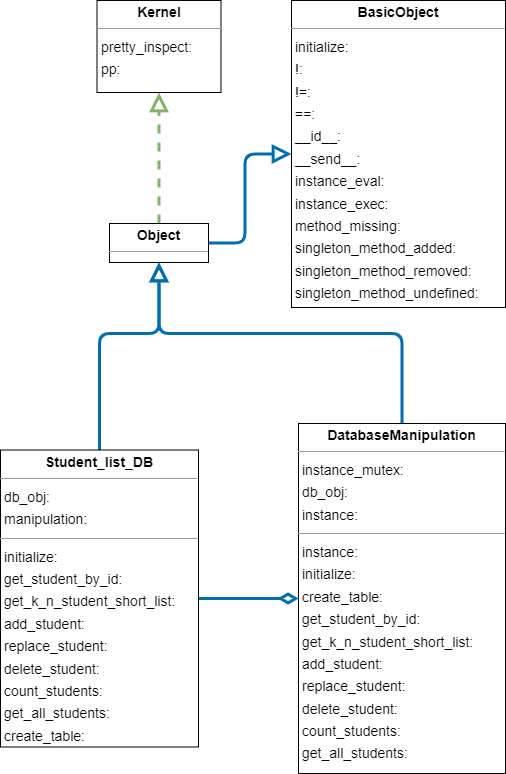

The diagram above was exported from draw.io. Its source (the exported page's mxGraphModel, read from the mxfile embedded in the PNG):
<mxGraphModel dx="1009" dy="285" grid="1" gridSize="10" guides="1" tooltips="1" connect="1" arrows="1" fold="1" page="0" pageScale="1" pageWidth="827" pageHeight="1169" background="none" math="0" shadow="0">
  <root>
    <mxCell id="0" />
    <mxCell id="1" parent="0" />
    <mxCell id="node2" value="&lt;p style=&quot;margin:0px;margin-top:4px;text-align:center;&quot;&gt;&lt;b&gt;BasicObject&lt;/b&gt;&lt;/p&gt;&lt;hr size=&quot;1&quot;/&gt;&lt;p style=&quot;margin:0 0 0 4px;line-height:1.6;&quot;&gt; initialize: &lt;br/&gt; !: &lt;br/&gt; !=: &lt;br/&gt; ==: &lt;br/&gt; __id__: &lt;br/&gt; __send__: &lt;br/&gt; instance_eval: &lt;br/&gt; instance_exec: &lt;br/&gt; method_missing: &lt;br/&gt; singleton_method_added: &lt;br/&gt; singleton_method_removed: &lt;br/&gt; singleton_method_undefined: &lt;/p&gt;" style="verticalAlign=top;align=left;overflow=fill;fontSize=14;fontFamily=Helvetica;html=1;rounded=0;shadow=0;comic=0;labelBackgroundColor=none;strokeWidth=1;" parent="1" vertex="1">
      <mxGeometry x="451" y="497" width="214" height="307" as="geometry" />
    </mxCell>
    <mxCell id="XpLBQsWLd6vBMExuTZC4-6" style="edgeStyle=orthogonalEdgeStyle;rounded=1;orthogonalLoop=1;jettySize=auto;html=1;entryX=0.5;entryY=1;entryDx=0;entryDy=0;fillColor=#1ba1e2;strokeColor=#006EAF;strokeWidth=3;endArrow=block;endFill=0;endSize=12;" edge="1" parent="1" source="node6" target="node1">
      <mxGeometry relative="1" as="geometry">
        <Array as="points">
          <mxPoint x="562" y="830" />
          <mxPoint x="319" y="830" />
        </Array>
      </mxGeometry>
    </mxCell>
    <mxCell id="node6" value="&lt;p style=&quot;margin:0px;margin-top:4px;text-align:center;&quot;&gt;&lt;b&gt;DatabaseManipulation&lt;/b&gt;&lt;/p&gt;&lt;hr size=&quot;1&quot;/&gt;&lt;p style=&quot;margin:0 0 0 4px;line-height:1.6;&quot;&gt; instance_mutex: &lt;br/&gt; db_obj: &lt;br/&gt; instance: &lt;/p&gt;&lt;hr size=&quot;1&quot;/&gt;&lt;p style=&quot;margin:0 0 0 4px;line-height:1.6;&quot;&gt; instance: &lt;br/&gt; initialize: &lt;br/&gt; create_table: &lt;br/&gt; get_student_by_id: &lt;br/&gt; get_k_n_student_short_list: &lt;br/&gt; add_student: &lt;br/&gt; replace_student: &lt;br/&gt; delete_student: &lt;br/&gt; count_students: &lt;br/&gt; get_all_students: &lt;/p&gt;" style="verticalAlign=top;align=left;overflow=fill;fontSize=14;fontFamily=Helvetica;html=1;rounded=0;shadow=0;comic=0;labelBackgroundColor=none;strokeWidth=1;" parent="1" vertex="1">
      <mxGeometry x="458" y="920" width="207" height="350" as="geometry" />
    </mxCell>
    <mxCell id="node3" value="&lt;p style=&quot;margin:0px;margin-top:4px;text-align:center;&quot;&gt;&lt;b&gt;Kernel&lt;/b&gt;&lt;/p&gt;&lt;hr size=&quot;1&quot;/&gt;&lt;p style=&quot;margin:0 0 0 4px;line-height:1.6;&quot;&gt; pretty_inspect: &lt;br/&gt; pp: &lt;/p&gt;" style="verticalAlign=top;align=left;overflow=fill;fontSize=14;fontFamily=Helvetica;html=1;rounded=0;shadow=0;comic=0;labelBackgroundColor=none;strokeWidth=1;" parent="1" vertex="1">
      <mxGeometry x="256.5" y="497" width="124" height="92" as="geometry" />
    </mxCell>
    <mxCell id="XpLBQsWLd6vBMExuTZC4-2" style="edgeStyle=orthogonalEdgeStyle;rounded=0;orthogonalLoop=1;jettySize=auto;html=1;entryX=0.5;entryY=1;entryDx=0;entryDy=0;strokeWidth=3;dashed=1;fillColor=#d5e8d4;strokeColor=#82b366;endArrow=block;endFill=0;endSize=12;" edge="1" parent="1" source="node1" target="node3">
      <mxGeometry relative="1" as="geometry" />
    </mxCell>
    <mxCell id="XpLBQsWLd6vBMExuTZC4-4" style="edgeStyle=orthogonalEdgeStyle;rounded=1;orthogonalLoop=1;jettySize=auto;html=1;entryX=0;entryY=0.5;entryDx=0;entryDy=0;fillColor=#1ba1e2;strokeColor=#006EAF;strokeWidth=3;endArrow=block;endFill=0;endSize=12;" edge="1" parent="1" source="node1" target="node2">
      <mxGeometry relative="1" as="geometry" />
    </mxCell>
    <mxCell id="node1" value="&lt;p style=&quot;margin:0px;margin-top:4px;text-align:center;&quot;&gt;&lt;b&gt;Object&lt;/b&gt;&lt;/p&gt;&lt;hr size=&quot;1&quot;/&gt;" style="verticalAlign=top;align=left;overflow=fill;fontSize=14;fontFamily=Helvetica;html=1;rounded=0;shadow=0;comic=0;labelBackgroundColor=none;strokeWidth=1;" parent="1" vertex="1">
      <mxGeometry x="269" y="720" width="99" height="39" as="geometry" />
    </mxCell>
    <mxCell id="XpLBQsWLd6vBMExuTZC4-5" style="edgeStyle=orthogonalEdgeStyle;rounded=1;orthogonalLoop=1;jettySize=auto;html=1;entryX=0.5;entryY=1;entryDx=0;entryDy=0;fillColor=#1ba1e2;strokeColor=#006EAF;strokeWidth=3;endArrow=block;endFill=0;endSize=12;" edge="1" parent="1" source="node0" target="node1">
      <mxGeometry relative="1" as="geometry">
        <Array as="points">
          <mxPoint x="259" y="830" />
          <mxPoint x="319" y="830" />
        </Array>
      </mxGeometry>
    </mxCell>
    <mxCell id="XpLBQsWLd6vBMExuTZC4-7" style="edgeStyle=orthogonalEdgeStyle;rounded=1;orthogonalLoop=1;jettySize=auto;html=1;entryX=0;entryY=0.5;entryDx=0;entryDy=0;strokeWidth=3;fillColor=#1ba1e2;strokeColor=#006EAF;endSize=12;endArrow=diamondThin;endFill=0;" edge="1" parent="1" source="node0" target="node6">
      <mxGeometry relative="1" as="geometry" />
    </mxCell>
    <mxCell id="node0" value="&lt;p style=&quot;margin:0px;margin-top:4px;text-align:center;&quot;&gt;&lt;b&gt;Student_list_DB&lt;/b&gt;&lt;/p&gt;&lt;hr size=&quot;1&quot;/&gt;&lt;p style=&quot;margin:0 0 0 4px;line-height:1.6;&quot;&gt; db_obj: &lt;br/&gt; manipulation: &lt;/p&gt;&lt;hr size=&quot;1&quot;/&gt;&lt;p style=&quot;margin:0 0 0 4px;line-height:1.6;&quot;&gt; initialize: &lt;br/&gt; get_student_by_id: &lt;br/&gt; get_k_n_student_short_list: &lt;br/&gt; add_student: &lt;br/&gt; replace_student: &lt;br/&gt; delete_student: &lt;br/&gt; count_students: &lt;br/&gt; get_all_students: &lt;br/&gt; create_table: &lt;/p&gt;" style="verticalAlign=top;align=left;overflow=fill;fontSize=14;fontFamily=Helvetica;html=1;rounded=0;shadow=0;comic=0;labelBackgroundColor=none;strokeWidth=1;" parent="1" vertex="1">
      <mxGeometry x="160" y="946.5" width="198" height="297" as="geometry" />
    </mxCell>
  </root>
</mxGraphModel>